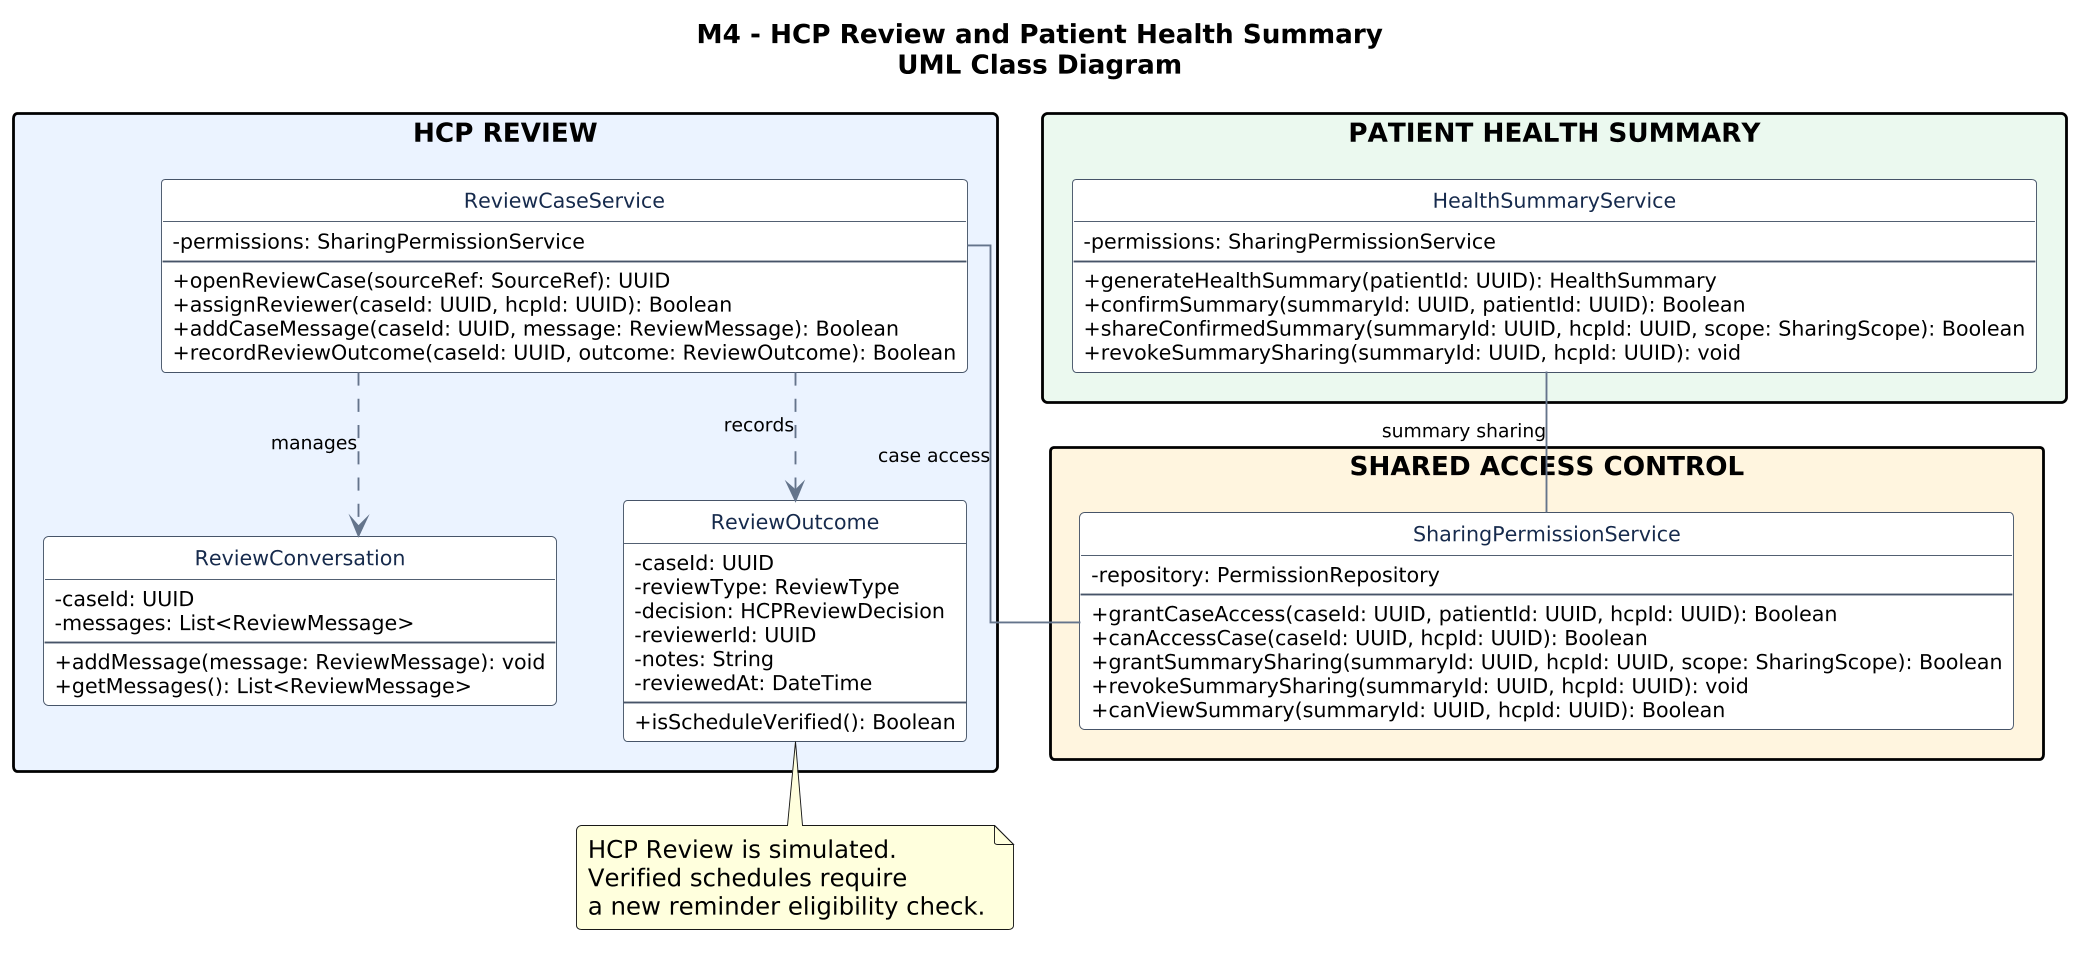

The diagram above was rendered by PlantUML. Its source (embedded in the PNG):
@startuml
title M4 - HCP Review and Patient Health Summary\nUML Class Diagram

top to bottom direction

' =====================================
' STYLE
' =====================================

skinparam backgroundColor white
skinparam shadowing false
skinparam linetype ortho
skinparam roundcorner 5
skinparam nodesep 35
skinparam ranksep 45
skinparam dpi 180
skinparam classAttributeIconSize 0
skinparam packageStyle rectangle

skinparam class {
  BackgroundColor #FFFFFF
  BorderColor #475569
  FontColor #172B4D
  FontSize 13
  AttributeFontSize 11
}

skinparam ArrowColor #64748B
skinparam ArrowFontSize 10

hide circle
hide empty members

' =====================================
' GROUP 1 - HCP REVIEW
' =====================================

package "HCP REVIEW" #EAF2FF {

  class ReviewCaseService {
    -permissions: SharingPermissionService
    --
    +openReviewCase(sourceRef: SourceRef): UUID
    +assignReviewer(caseId: UUID, hcpId: UUID): Boolean
    +addCaseMessage(caseId: UUID, message: ReviewMessage): Boolean
    +recordReviewOutcome(caseId: UUID, outcome: ReviewOutcome): Boolean
  }

  class ReviewConversation {
    -caseId: UUID
    -messages: List<ReviewMessage>
    --
    +addMessage(message: ReviewMessage): void
    +getMessages(): List<ReviewMessage>
  }

  class ReviewOutcome {
    -caseId: UUID
    -reviewType: ReviewType
    -decision: HCPReviewDecision
    -reviewerId: UUID
    -notes: String
    -reviewedAt: DateTime
    --
    +isScheduleVerified(): Boolean
  }
}

' =====================================
' GROUP 2 - PATIENT HEALTH SUMMARY
' =====================================

package "PATIENT HEALTH SUMMARY" #EAF8EF {

  class HealthSummaryService {
    -permissions: SharingPermissionService
    --
    +generateHealthSummary(patientId: UUID): HealthSummary
    +confirmSummary(summaryId: UUID, patientId: UUID): Boolean
    +shareConfirmedSummary(summaryId: UUID, hcpId: UUID, scope: SharingScope): Boolean
    +revokeSummarySharing(summaryId: UUID, hcpId: UUID): void
  }
}

' =====================================
' GROUP 3 - SHARED ACCESS CONTROL
' =====================================

package "SHARED ACCESS CONTROL" #FFF4DF {

  class SharingPermissionService {
    -repository: PermissionRepository
    --
    +grantCaseAccess(caseId: UUID, patientId: UUID, hcpId: UUID): Boolean
    +canAccessCase(caseId: UUID, hcpId: UUID): Boolean
    +grantSummarySharing(summaryId: UUID, hcpId: UUID, scope: SharingScope): Boolean
    +revokeSummarySharing(summaryId: UUID, hcpId: UUID): void
    +canViewSummary(summaryId: UUID, hcpId: UUID): Boolean
  }
}

' =====================================
' LAYOUT HELPERS
' =====================================

ReviewConversation -[hidden]right- ReviewOutcome

ReviewCaseService -[hidden]right- HealthSummaryService

' =====================================
' 1. ASSOCIATIONS
' Solid lines without arrowheads
' =====================================

ReviewCaseService -- SharingPermissionService : case access

HealthSummaryService -- SharingPermissionService : summary sharing

' =====================================
' 2. DEPENDENCIES
' Dashed lines with open arrows
' =====================================

ReviewCaseService ..> ReviewConversation : manages

ReviewCaseService ..> ReviewOutcome : records

' =====================================
' 3. CONSTRAINTS
' =====================================

note bottom of ReviewOutcome
  HCP Review is simulated.
  Verified schedules require
  a new reminder eligibility check.
end note
@enduml